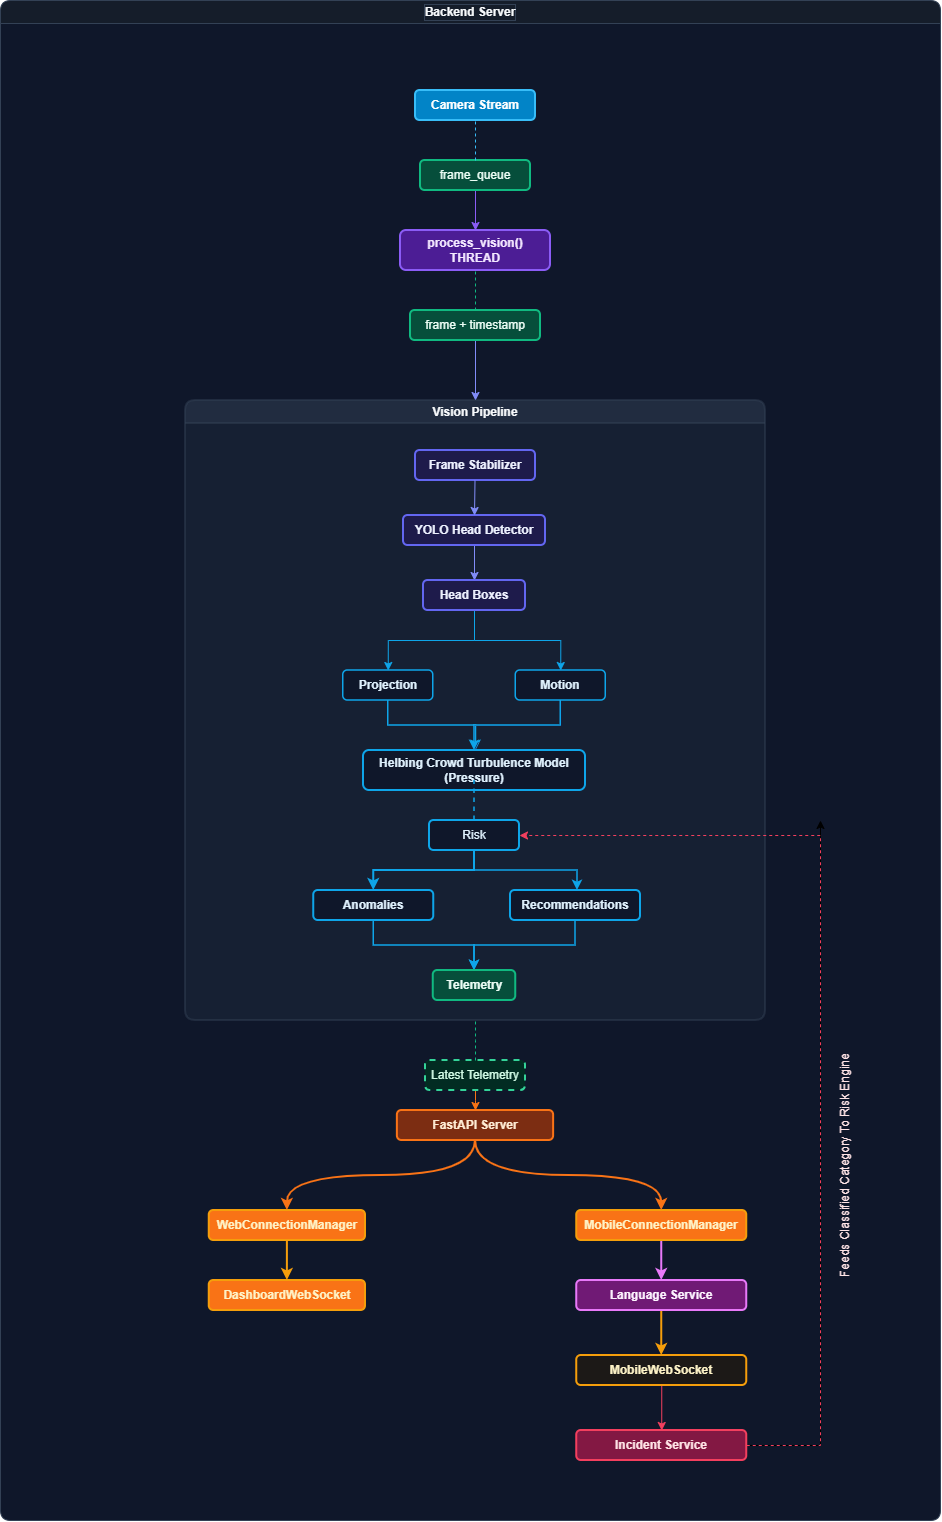

The diagram above was exported from draw.io. Its source (the exported page's mxGraphModel, read from the mxfile embedded in the PNG):
<mxGraphModel dx="1880" dy="1627" grid="1" gridSize="10" guides="1" tooltips="1" connect="1" arrows="1" fold="1" page="1" pageScale="1" pageWidth="850" pageHeight="1100" background="light-dark(#FFFFFF,#121212)" math="0" shadow="0">
  <root>
    <mxCell id="0" />
    <mxCell id="1" parent="0" />
    <mxCell id="RSiqFd_QFzPVOLNzCf2M-1" parent="1" style="swimlane;whiteSpace=wrap;html=1;fillColor=#151D2A;swimlaneFillColor=light-dark(#0F172A,#0F172A);gradientColor=none;fontColor=#F8FAFC;labelBorderColor=#334155;rounded=1;swimlaneLine=1;strokeColor=#334155;" value="Backend Server" vertex="1">
      <mxGeometry height="1520" width="940" x="-10" y="-370" as="geometry" />
    </mxCell>
    <mxCell id="RSiqFd_QFzPVOLNzCf2M-23" parent="RSiqFd_QFzPVOLNzCf2M-1" style="swimlane;whiteSpace=wrap;html=1;rounded=1;strokeColor=#334155;opacity=50;swimlaneFillColor=#1E293B;strokeWidth=2;fontColor=#F8FAFC;fillColor=#334155;" value="Vision Pipeline" vertex="1">
      <mxGeometry height="620" width="580" x="185" y="400" as="geometry" />
    </mxCell>
    <mxCell id="RSiqFd_QFzPVOLNzCf2M-106" edge="1" parent="RSiqFd_QFzPVOLNzCf2M-23" source="RSiqFd_QFzPVOLNzCf2M-35" style="edgeStyle=orthogonalEdgeStyle;rounded=0;orthogonalLoop=1;jettySize=auto;html=1;exitX=0.5;exitY=1;exitDx=0;exitDy=0;strokeColor=#0EA5E9;strokeWidth=1.5;">
      <mxGeometry relative="1" as="geometry">
        <mxPoint x="290.62" y="350" as="targetPoint" />
      </mxGeometry>
    </mxCell>
    <mxCell id="RSiqFd_QFzPVOLNzCf2M-35" parent="RSiqFd_QFzPVOLNzCf2M-23" style="text;html=1;whiteSpace=wrap;strokeColor=#0EA5E9;fillColor=#0F172A;align=center;verticalAlign=middle;rounded=1;fontFamily=Helvetica;fontSize=12;fontColor=#E0F2FE;fontStyle=1;strokeWidth=1.5;" value="Projection" vertex="1">
      <mxGeometry height="30" width="90" x="157.75" y="270" as="geometry" />
    </mxCell>
    <mxCell id="RSiqFd_QFzPVOLNzCf2M-103" edge="1" parent="RSiqFd_QFzPVOLNzCf2M-23" source="RSiqFd_QFzPVOLNzCf2M-44" style="edgeStyle=orthogonalEdgeStyle;rounded=0;orthogonalLoop=1;jettySize=auto;html=1;exitX=0.5;exitY=1;exitDx=0;exitDy=0;entryX=0.5;entryY=0;entryDx=0;entryDy=0;strokeColor=#0EA5E9;strokeWidth=1.5;" target="RSiqFd_QFzPVOLNzCf2M-48">
      <mxGeometry relative="1" as="geometry" />
    </mxCell>
    <mxCell id="RSiqFd_QFzPVOLNzCf2M-44" parent="RSiqFd_QFzPVOLNzCf2M-23" style="rounded=1;whiteSpace=wrap;html=1;fillColor=#0F172A;strokeColor=#0EA5E9;fontColor=#E0F2FE;strokeWidth=2;" value="&lt;b&gt;Anomalies&lt;/b&gt;" vertex="1">
      <mxGeometry height="30" width="120" x="128.25" y="490" as="geometry" />
    </mxCell>
    <mxCell id="RSiqFd_QFzPVOLNzCf2M-24" parent="RSiqFd_QFzPVOLNzCf2M-23" style="rounded=1;whiteSpace=wrap;html=1;fillColor=#1E1B4B;fontColor=#EEF2FF;strokeColor=#6366F1;strokeWidth=2;" value="&lt;b&gt;Frame Stabilizer&lt;/b&gt;" vertex="1">
      <mxGeometry height="30" width="120" x="230" y="50" as="geometry" />
    </mxCell>
    <mxCell id="RSiqFd_QFzPVOLNzCf2M-101" edge="1" parent="RSiqFd_QFzPVOLNzCf2M-23" source="RSiqFd_QFzPVOLNzCf2M-26" style="edgeStyle=orthogonalEdgeStyle;rounded=0;orthogonalLoop=1;jettySize=auto;html=1;exitX=0.5;exitY=1;exitDx=0;exitDy=0;entryX=0.5;entryY=0;entryDx=0;entryDy=0;strokeColor=#818CF8;" target="RSiqFd_QFzPVOLNzCf2M-27">
      <mxGeometry relative="1" as="geometry" />
    </mxCell>
    <mxCell id="RSiqFd_QFzPVOLNzCf2M-26" parent="RSiqFd_QFzPVOLNzCf2M-23" style="rounded=1;whiteSpace=wrap;html=1;strokeColor=#6366F1;align=center;verticalAlign=middle;fontFamily=Helvetica;fontSize=12;fontColor=#EEF2FF;fillColor=#1E1B4B;strokeWidth=2;" value="&lt;b&gt;YOLO Head Detector&lt;/b&gt;" vertex="1">
      <mxGeometry height="30" width="142" x="218" y="115" as="geometry" />
    </mxCell>
    <mxCell id="RSiqFd_QFzPVOLNzCf2M-29" edge="1" parent="RSiqFd_QFzPVOLNzCf2M-23" style="edgeStyle=orthogonalEdgeStyle;rounded=0;orthogonalLoop=1;jettySize=auto;html=1;exitX=0.5;exitY=1;exitDx=0;exitDy=0;entryX=0.5;entryY=0;entryDx=0;entryDy=0;strokeColor=#818CF8;" target="RSiqFd_QFzPVOLNzCf2M-26">
      <mxGeometry relative="1" as="geometry">
        <mxPoint x="289.5" y="80" as="sourcePoint" />
        <mxPoint x="289.5" y="110" as="targetPoint" />
      </mxGeometry>
    </mxCell>
    <mxCell id="RSiqFd_QFzPVOLNzCf2M-117" edge="1" parent="RSiqFd_QFzPVOLNzCf2M-23" source="RSiqFd_QFzPVOLNzCf2M-27" style="edgeStyle=orthogonalEdgeStyle;rounded=0;orthogonalLoop=1;jettySize=auto;html=1;exitX=0.5;exitY=1;exitDx=0;exitDy=0;entryX=0.5;entryY=0;entryDx=0;entryDy=0;strokeColor=#0EA5E9;align=center;verticalAlign=middle;fontFamily=Helvetica;fontSize=11;fontColor=default;labelBackgroundColor=default;endArrow=classic;" target="RSiqFd_QFzPVOLNzCf2M-35">
      <mxGeometry relative="1" as="geometry" />
    </mxCell>
    <mxCell id="RSiqFd_QFzPVOLNzCf2M-118" edge="1" parent="RSiqFd_QFzPVOLNzCf2M-23" source="RSiqFd_QFzPVOLNzCf2M-27" style="edgeStyle=orthogonalEdgeStyle;rounded=0;orthogonalLoop=1;jettySize=auto;html=1;exitX=0.5;exitY=1;exitDx=0;exitDy=0;entryX=0.5;entryY=0;entryDx=0;entryDy=0;strokeColor=#0EA5E9;align=center;verticalAlign=middle;fontFamily=Helvetica;fontSize=11;fontColor=default;labelBackgroundColor=default;endArrow=classic;" target="RSiqFd_QFzPVOLNzCf2M-37">
      <mxGeometry relative="1" as="geometry" />
    </mxCell>
    <mxCell id="RSiqFd_QFzPVOLNzCf2M-27" parent="RSiqFd_QFzPVOLNzCf2M-23" style="text;html=1;whiteSpace=wrap;strokeColor=#6366F1;fillColor=#1E1B4B;align=center;verticalAlign=middle;rounded=1;strokeWidth=2;fontColor=#EEF2FF;fontStyle=1" value="Head Boxes" vertex="1">
      <mxGeometry height="30" width="102" x="238" y="180" as="geometry" />
    </mxCell>
    <mxCell id="RSiqFd_QFzPVOLNzCf2M-41" edge="1" parent="RSiqFd_QFzPVOLNzCf2M-23" source="RSiqFd_QFzPVOLNzCf2M-37" style="edgeStyle=orthogonalEdgeStyle;rounded=0;orthogonalLoop=1;jettySize=auto;html=1;exitX=0.5;exitY=1;exitDx=0;exitDy=0;entryX=0.5;entryY=0;entryDx=0;entryDy=0;strokeColor=#1E1B4B;" target="RSiqFd_QFzPVOLNzCf2M-38">
      <mxGeometry relative="1" as="geometry" />
    </mxCell>
    <mxCell id="RSiqFd_QFzPVOLNzCf2M-107" edge="1" parent="RSiqFd_QFzPVOLNzCf2M-23" source="RSiqFd_QFzPVOLNzCf2M-37" style="edgeStyle=orthogonalEdgeStyle;rounded=0;orthogonalLoop=1;jettySize=auto;html=1;exitX=0.5;exitY=1;exitDx=0;exitDy=0;entryX=0.5;entryY=0;entryDx=0;entryDy=0;strokeColor=#0EA5E9;strokeWidth=1.5;" target="RSiqFd_QFzPVOLNzCf2M-38">
      <mxGeometry relative="1" as="geometry" />
    </mxCell>
    <mxCell id="RSiqFd_QFzPVOLNzCf2M-37" parent="RSiqFd_QFzPVOLNzCf2M-23" style="text;html=1;whiteSpace=wrap;strokeColor=#0EA5E9;fillColor=#0F172A;align=center;verticalAlign=middle;rounded=1;strokeWidth=1.5;fontColor=#E0F2FE;fontStyle=1" value="Motion" vertex="1">
      <mxGeometry height="30" width="90" x="330.25" y="270" as="geometry" />
    </mxCell>
    <mxCell id="RSiqFd_QFzPVOLNzCf2M-38" parent="RSiqFd_QFzPVOLNzCf2M-23" style="text;html=1;whiteSpace=wrap;strokeColor=#0EA5E9;fillColor=#0F172A;align=center;verticalAlign=middle;rounded=1;strokeWidth=2;fontColor=#E0F2FE;" value="&lt;b&gt;Helbing Crowd Turbulence Model&lt;/b&gt;&lt;div&gt;&lt;b&gt;(Pressure)&lt;/b&gt;&lt;/div&gt;" vertex="1">
      <mxGeometry height="40" width="222" x="178" y="350" as="geometry" />
    </mxCell>
    <mxCell id="RSiqFd_QFzPVOLNzCf2M-47" edge="1" parent="RSiqFd_QFzPVOLNzCf2M-23" source="RSiqFd_QFzPVOLNzCf2M-42" style="edgeStyle=orthogonalEdgeStyle;rounded=0;orthogonalLoop=1;jettySize=auto;html=1;exitX=0.5;exitY=1;exitDx=0;exitDy=0;entryX=0.5;entryY=0;entryDx=0;entryDy=0;strokeColor=#0EA5E9;strokeWidth=1.5;">
      <mxGeometry relative="1" as="geometry">
        <mxPoint x="392" y="490" as="targetPoint" />
      </mxGeometry>
    </mxCell>
    <mxCell id="RSiqFd_QFzPVOLNzCf2M-119" edge="1" parent="RSiqFd_QFzPVOLNzCf2M-23" source="RSiqFd_QFzPVOLNzCf2M-42" style="edgeStyle=orthogonalEdgeStyle;rounded=0;orthogonalLoop=1;jettySize=auto;html=1;exitX=0.5;exitY=1;exitDx=0;exitDy=0;entryX=0.5;entryY=0;entryDx=0;entryDy=0;strokeColor=#0EA5E9;align=center;verticalAlign=middle;fontFamily=Helvetica;fontSize=11;fontColor=default;labelBackgroundColor=default;endArrow=classic;strokeWidth=2;" target="RSiqFd_QFzPVOLNzCf2M-44">
      <mxGeometry relative="1" as="geometry" />
    </mxCell>
    <mxCell id="RSiqFd_QFzPVOLNzCf2M-42" parent="RSiqFd_QFzPVOLNzCf2M-23" style="text;html=1;whiteSpace=wrap;strokeColor=#0EA5E9;fillColor=#0F172A;align=center;verticalAlign=middle;rounded=1;strokeWidth=2;fontColor=#E0F2FE;" value="Risk" vertex="1">
      <mxGeometry height="30" width="90" x="244" y="420" as="geometry" />
    </mxCell>
    <mxCell id="RSiqFd_QFzPVOLNzCf2M-43" edge="1" parent="RSiqFd_QFzPVOLNzCf2M-23" source="RSiqFd_QFzPVOLNzCf2M-42" style="endArrow=none;dashed=1;html=1;rounded=0;entryX=0.5;entryY=1;entryDx=0;entryDy=0;exitX=0.5;exitY=0;exitDx=0;exitDy=0;strokeColor=#0EA5E9;strokeWidth=1.5;" value="">
      <mxGeometry height="50" relative="1" width="50" as="geometry">
        <mxPoint x="379" y="420" as="sourcePoint" />
        <mxPoint x="289" y="380" as="targetPoint" />
      </mxGeometry>
    </mxCell>
    <mxCell id="RSiqFd_QFzPVOLNzCf2M-102" edge="1" parent="RSiqFd_QFzPVOLNzCf2M-23" source="RSiqFd_QFzPVOLNzCf2M-45" style="edgeStyle=orthogonalEdgeStyle;rounded=0;orthogonalLoop=1;jettySize=auto;html=1;exitX=0.5;exitY=1;exitDx=0;exitDy=0;entryX=0.5;entryY=0;entryDx=0;entryDy=0;strokeColor=#0EA5E9;strokeWidth=1.5;" target="RSiqFd_QFzPVOLNzCf2M-48">
      <mxGeometry relative="1" as="geometry" />
    </mxCell>
    <mxCell id="RSiqFd_QFzPVOLNzCf2M-45" parent="RSiqFd_QFzPVOLNzCf2M-23" style="rounded=1;whiteSpace=wrap;html=1;strokeColor=#0EA5E9;strokeWidth=2;align=center;verticalAlign=middle;fontFamily=Helvetica;fontSize=12;fontColor=#E0F2FE;fillColor=#0F172A;" value="&lt;b&gt;Recommendations&lt;/b&gt;" vertex="1">
      <mxGeometry height="30" width="130" x="325" y="490" as="geometry" />
    </mxCell>
    <mxCell id="RSiqFd_QFzPVOLNzCf2M-48" parent="RSiqFd_QFzPVOLNzCf2M-23" style="rounded=1;whiteSpace=wrap;html=1;fillColor=#064E3B;strokeColor=#10B981;strokeWidth=2;fontColor=#ECFDF5;" value="&lt;b&gt;Telemetry&lt;/b&gt;" vertex="1">
      <mxGeometry height="30" width="82.5" x="247.75" y="570" as="geometry" />
    </mxCell>
    <mxCell id="RSiqFd_QFzPVOLNzCf2M-95" edge="1" parent="RSiqFd_QFzPVOLNzCf2M-1" source="RSiqFd_QFzPVOLNzCf2M-53" style="edgeStyle=orthogonalEdgeStyle;rounded=0;orthogonalLoop=1;jettySize=auto;html=1;exitX=0.5;exitY=1;exitDx=0;exitDy=0;entryX=0.5;entryY=0;entryDx=0;entryDy=0;strokeColor=#F59E0B;strokeWidth=2;" target="RSiqFd_QFzPVOLNzCf2M-56">
      <mxGeometry relative="1" as="geometry">
        <Array as="points">
          <mxPoint x="286.88" y="1280" />
          <mxPoint x="286.88" y="1280" />
        </Array>
      </mxGeometry>
    </mxCell>
    <mxCell id="RSiqFd_QFzPVOLNzCf2M-53" parent="RSiqFd_QFzPVOLNzCf2M-1" style="rounded=1;whiteSpace=wrap;html=1;fillColor=#F97316;strokeColor=#F59E0B;strokeWidth=2;fontColor=#FEF3C7;" value="&lt;b&gt;WebConnectionManager&lt;/b&gt;" vertex="1">
      <mxGeometry height="30" width="156.25" x="208.75" y="1210" as="geometry" />
    </mxCell>
    <mxCell id="RSiqFd_QFzPVOLNzCf2M-96" edge="1" parent="RSiqFd_QFzPVOLNzCf2M-1" source="RSiqFd_QFzPVOLNzCf2M-108" style="edgeStyle=orthogonalEdgeStyle;rounded=0;orthogonalLoop=1;jettySize=auto;html=1;exitX=0.5;exitY=1;exitDx=0;exitDy=0;entryX=0.5;entryY=0;entryDx=0;entryDy=0;strokeColor=#F59E0B;strokeWidth=2;" target="RSiqFd_QFzPVOLNzCf2M-57">
      <mxGeometry relative="1" as="geometry" />
    </mxCell>
    <mxCell id="RSiqFd_QFzPVOLNzCf2M-109" edge="1" parent="RSiqFd_QFzPVOLNzCf2M-1" source="RSiqFd_QFzPVOLNzCf2M-54" style="edgeStyle=orthogonalEdgeStyle;rounded=0;orthogonalLoop=1;jettySize=auto;html=1;exitX=0.5;exitY=1;exitDx=0;exitDy=0;entryX=0.5;entryY=0;entryDx=0;entryDy=0;fontColor=#E879F9;strokeColor=#E879F9;strokeWidth=2;" target="RSiqFd_QFzPVOLNzCf2M-108">
      <mxGeometry relative="1" as="geometry" />
    </mxCell>
    <mxCell id="RSiqFd_QFzPVOLNzCf2M-54" parent="RSiqFd_QFzPVOLNzCf2M-1" style="rounded=1;whiteSpace=wrap;html=1;fillColor=#F97316;strokeColor=#F59E0B;strokeWidth=2;fontColor=#FEF3C7;" value="&lt;b&gt;MobileConnectionManager&lt;/b&gt;" vertex="1">
      <mxGeometry height="30" width="170" x="576.25" y="1210" as="geometry" />
    </mxCell>
    <mxCell id="RSiqFd_QFzPVOLNzCf2M-56" parent="RSiqFd_QFzPVOLNzCf2M-1" style="rounded=1;whiteSpace=wrap;html=1;fillColor=#F97316;strokeColor=#F59E0B;strokeWidth=2;fontColor=#FEF3C7;" value="&lt;b&gt;DashboardWebSocket&lt;/b&gt;" vertex="1">
      <mxGeometry height="30" width="156.25" x="208.75" y="1280" as="geometry" />
    </mxCell>
    <mxCell id="RSiqFd_QFzPVOLNzCf2M-111" edge="1" parent="RSiqFd_QFzPVOLNzCf2M-1" source="RSiqFd_QFzPVOLNzCf2M-57" style="edgeStyle=orthogonalEdgeStyle;rounded=0;orthogonalLoop=1;jettySize=auto;html=1;exitX=0.5;exitY=1;exitDx=0;exitDy=0;entryX=0.5;entryY=0;entryDx=0;entryDy=0;strokeColor=#F43F5E;" target="RSiqFd_QFzPVOLNzCf2M-110">
      <mxGeometry relative="1" as="geometry" />
    </mxCell>
    <mxCell id="RSiqFd_QFzPVOLNzCf2M-57" parent="RSiqFd_QFzPVOLNzCf2M-1" style="rounded=1;whiteSpace=wrap;html=1;fillColor=#1C1917;strokeColor=#F59E0B;strokeWidth=2;fontColor=#FEF3C7;" value="&lt;b&gt;MobileWebSocket&lt;/b&gt;" vertex="1">
      <mxGeometry height="30" width="170" x="576.25" y="1355" as="geometry" />
    </mxCell>
    <mxCell id="RSiqFd_QFzPVOLNzCf2M-6" parent="RSiqFd_QFzPVOLNzCf2M-1" style="rounded=1;whiteSpace=wrap;html=1;fillColor=#0284C7;strokeColor=#38BDF8;align=center;verticalAlign=middle;fontFamily=Helvetica;fontSize=12;fontColor=#FFFFFF;glass=0;shadow=0;strokeWidth=2;" value="&lt;font&gt;&lt;b style=&quot;&quot;&gt;Camera Stream&lt;/b&gt;&lt;/font&gt;" vertex="1">
      <mxGeometry height="30" width="120" x="415" y="90" as="geometry" />
    </mxCell>
    <mxCell id="RSiqFd_QFzPVOLNzCf2M-19" edge="1" parent="RSiqFd_QFzPVOLNzCf2M-1" source="RSiqFd_QFzPVOLNzCf2M-17" style="edgeStyle=orthogonalEdgeStyle;rounded=0;orthogonalLoop=1;jettySize=auto;html=1;entryX=0.5;entryY=0;entryDx=0;entryDy=0;strokeColor=#8B5CF6;" target="RSiqFd_QFzPVOLNzCf2M-18">
      <mxGeometry relative="1" as="geometry" />
    </mxCell>
    <mxCell id="RSiqFd_QFzPVOLNzCf2M-17" parent="RSiqFd_QFzPVOLNzCf2M-1" style="text;html=1;whiteSpace=wrap;strokeColor=#10B981;fillColor=#064E3B;align=center;verticalAlign=middle;rounded=1;fontColor=#ECFDF5;fontFamily=Helvetica;fontSize=12;strokeWidth=2;" value="frame_queue" vertex="1">
      <mxGeometry height="30" width="110" x="420" y="160" as="geometry" />
    </mxCell>
    <mxCell id="RSiqFd_QFzPVOLNzCf2M-18" parent="RSiqFd_QFzPVOLNzCf2M-1" style="rounded=1;whiteSpace=wrap;html=1;fillColor=#4C1D95;strokeColor=#8B5CF6;align=center;verticalAlign=middle;fontFamily=Helvetica;fontSize=12;fontColor=#F3E8FF;strokeWidth=2;" value="&lt;div&gt;&lt;b&gt;process_vision()&lt;/b&gt;&lt;/div&gt;&lt;div&gt;&lt;b&gt;THREAD&lt;/b&gt;&lt;/div&gt;" vertex="1">
      <mxGeometry height="40" width="150" x="400" y="230" as="geometry" />
    </mxCell>
    <mxCell id="RSiqFd_QFzPVOLNzCf2M-22" edge="1" parent="RSiqFd_QFzPVOLNzCf2M-1" style="endArrow=none;dashed=1;html=1;rounded=0;entryX=0.5;entryY=1;entryDx=0;entryDy=0;strokeColor=#10B981;" value="">
      <mxGeometry height="50" relative="1" width="50" as="geometry">
        <mxPoint x="475" y="310" as="sourcePoint" />
        <mxPoint x="475" y="270" as="targetPoint" />
      </mxGeometry>
    </mxCell>
    <mxCell id="RSiqFd_QFzPVOLNzCf2M-25" edge="1" parent="RSiqFd_QFzPVOLNzCf2M-1" source="RSiqFd_QFzPVOLNzCf2M-21" style="edgeStyle=orthogonalEdgeStyle;rounded=0;orthogonalLoop=1;jettySize=auto;html=1;exitX=0.5;exitY=1;exitDx=0;exitDy=0;entryX=0.5;entryY=0;entryDx=0;entryDy=0;fontColor=#818CF8;strokeColor=#818CF8;">
      <mxGeometry relative="1" as="geometry">
        <mxPoint x="475" y="400" as="targetPoint" />
      </mxGeometry>
    </mxCell>
    <mxCell id="RSiqFd_QFzPVOLNzCf2M-21" parent="RSiqFd_QFzPVOLNzCf2M-1" style="text;html=1;whiteSpace=wrap;strokeColor=#10B981;fillColor=#064E3B;align=center;verticalAlign=middle;rounded=1;fontFamily=Helvetica;fontSize=12;fontColor=#ECFDF5;strokeWidth=2;" value="frame + timestamp" vertex="1">
      <mxGeometry height="30" width="130" x="410" y="310" as="geometry" />
    </mxCell>
    <mxCell id="RSiqFd_QFzPVOLNzCf2M-16" edge="1" parent="RSiqFd_QFzPVOLNzCf2M-1" source="RSiqFd_QFzPVOLNzCf2M-17" style="endArrow=none;dashed=1;html=1;rounded=0;entryX=0.5;entryY=1;entryDx=0;entryDy=0;exitX=0.5;exitY=0;exitDx=0;exitDy=0;strokeColor=#38BDF8;strokeWidth=1;" target="RSiqFd_QFzPVOLNzCf2M-6" value="">
      <mxGeometry height="50" relative="1" width="50" as="geometry">
        <mxPoint x="565" y="160" as="sourcePoint" />
        <mxPoint x="510" y="280" as="targetPoint" />
      </mxGeometry>
    </mxCell>
    <mxCell id="RSiqFd_QFzPVOLNzCf2M-97" edge="1" parent="RSiqFd_QFzPVOLNzCf2M-1" source="RSiqFd_QFzPVOLNzCf2M-51" style="edgeStyle=orthogonalEdgeStyle;rounded=0;orthogonalLoop=1;jettySize=auto;html=1;exitX=0.5;exitY=1;exitDx=0;exitDy=0;entryX=0.5;entryY=0;entryDx=0;entryDy=0;strokeColor=#F97316;" target="RSiqFd_QFzPVOLNzCf2M-55">
      <mxGeometry relative="1" as="geometry">
        <Array as="points">
          <mxPoint x="474.99" y="1100" />
          <mxPoint x="474.99" y="1100" />
        </Array>
      </mxGeometry>
    </mxCell>
    <mxCell id="RSiqFd_QFzPVOLNzCf2M-51" parent="RSiqFd_QFzPVOLNzCf2M-1" style="text;html=1;whiteSpace=wrap;strokeColor=#34D399;fillColor=#022C22;align=center;verticalAlign=middle;rounded=1;dashed=1;strokeWidth=2;fontColor=#D1FAE5;" value="Latest Telemetry" vertex="1">
      <mxGeometry height="30" width="100" x="425" y="1060" as="geometry" />
    </mxCell>
    <mxCell id="RSiqFd_QFzPVOLNzCf2M-52" edge="1" parent="RSiqFd_QFzPVOLNzCf2M-1" source="RSiqFd_QFzPVOLNzCf2M-51" style="endArrow=none;dashed=1;html=1;rounded=0;entryX=0.5;entryY=1;entryDx=0;entryDy=0;exitX=0.5;exitY=0;exitDx=0;exitDy=0;strokeColor=#10B981;" value="">
      <mxGeometry height="50" relative="1" width="50" as="geometry">
        <Array as="points">
          <mxPoint x="475" y="1040" />
        </Array>
        <mxPoint x="565" y="1060" as="sourcePoint" />
        <mxPoint x="475" y="1020" as="targetPoint" />
      </mxGeometry>
    </mxCell>
    <mxCell id="RSiqFd_QFzPVOLNzCf2M-93" edge="1" parent="RSiqFd_QFzPVOLNzCf2M-1" source="RSiqFd_QFzPVOLNzCf2M-55" style="edgeStyle=orthogonalEdgeStyle;rounded=0;orthogonalLoop=1;jettySize=auto;html=1;exitX=0.5;exitY=1;exitDx=0;exitDy=0;entryX=0.5;entryY=0;entryDx=0;entryDy=0;strokeColor=#F97316;curved=1;strokeWidth=2;" target="RSiqFd_QFzPVOLNzCf2M-53">
      <mxGeometry relative="1" as="geometry" />
    </mxCell>
    <mxCell id="RSiqFd_QFzPVOLNzCf2M-94" edge="1" parent="RSiqFd_QFzPVOLNzCf2M-1" source="RSiqFd_QFzPVOLNzCf2M-55" style="edgeStyle=orthogonalEdgeStyle;rounded=0;orthogonalLoop=1;jettySize=auto;html=1;exitX=0.5;exitY=1;exitDx=0;exitDy=0;entryX=0.5;entryY=0;entryDx=0;entryDy=0;strokeColor=#F97316;curved=1;strokeWidth=2;" target="RSiqFd_QFzPVOLNzCf2M-54">
      <mxGeometry relative="1" as="geometry" />
    </mxCell>
    <mxCell id="RSiqFd_QFzPVOLNzCf2M-55" parent="RSiqFd_QFzPVOLNzCf2M-1" style="rounded=1;whiteSpace=wrap;html=1;fillColor=#7C2D12;strokeColor=#F97316;strokeWidth=2;fontColor=#FFEDD5;" value="&lt;b&gt;FastAPI Server&lt;/b&gt;" vertex="1">
      <mxGeometry height="30" width="156.25" x="396.87" y="1110" as="geometry" />
    </mxCell>
    <mxCell id="RSiqFd_QFzPVOLNzCf2M-108" parent="RSiqFd_QFzPVOLNzCf2M-1" style="rounded=1;whiteSpace=wrap;html=1;fillColor=#701A75;strokeColor=#E879F9;strokeWidth=2;fontColor=#FDF4FF;" value="&lt;b&gt;Language Service&lt;/b&gt;" vertex="1">
      <mxGeometry height="30" width="170" x="576.25" y="1280" as="geometry" />
    </mxCell>
    <mxCell id="RSiqFd_QFzPVOLNzCf2M-112" edge="1" parent="RSiqFd_QFzPVOLNzCf2M-1" source="RSiqFd_QFzPVOLNzCf2M-110" style="edgeStyle=orthogonalEdgeStyle;rounded=0;orthogonalLoop=1;jettySize=auto;html=1;startArrow=none;startFill=0;">
      <mxGeometry relative="1" as="geometry">
        <mxPoint x="820" y="820" as="targetPoint" />
      </mxGeometry>
    </mxCell>
    <mxCell id="RSiqFd_QFzPVOLNzCf2M-110" parent="RSiqFd_QFzPVOLNzCf2M-1" style="rounded=1;whiteSpace=wrap;html=1;fillColor=#831843;strokeColor=#F43F5E;strokeWidth=2;fontColor=#FFE4E6;" value="&lt;b&gt;Incident Service&lt;/b&gt;" vertex="1">
      <mxGeometry height="30" width="170" x="576.25" y="1430" as="geometry" />
    </mxCell>
    <mxCell id="RSiqFd_QFzPVOLNzCf2M-113" edge="1" parent="RSiqFd_QFzPVOLNzCf2M-1" source="RSiqFd_QFzPVOLNzCf2M-110" style="edgeStyle=orthogonalEdgeStyle;rounded=0;orthogonalLoop=1;jettySize=auto;html=1;startArrow=none;startFill=0;entryX=1;entryY=0.5;entryDx=0;entryDy=0;strokeColor=#F43F5E;dashed=1;" target="RSiqFd_QFzPVOLNzCf2M-42">
      <mxGeometry relative="1" as="geometry">
        <Array as="points">
          <mxPoint x="820" y="1445" />
          <mxPoint x="820" y="835" />
        </Array>
        <mxPoint x="736" y="1075" as="sourcePoint" />
        <mxPoint x="820" y="820" as="targetPoint" />
      </mxGeometry>
    </mxCell>
    <mxCell id="RSiqFd_QFzPVOLNzCf2M-114" parent="RSiqFd_QFzPVOLNzCf2M-1" style="text;html=1;whiteSpace=wrap;strokeColor=none;fillColor=none;align=center;verticalAlign=middle;rounded=0;rotation=-90;fontColor=#FFE4E6;glass=0;" value="Feeds Classified Category To Risk Engine" vertex="1">
      <mxGeometry height="30" width="230" x="730" y="1150" as="geometry" />
    </mxCell>
  </root>
</mxGraphModel>